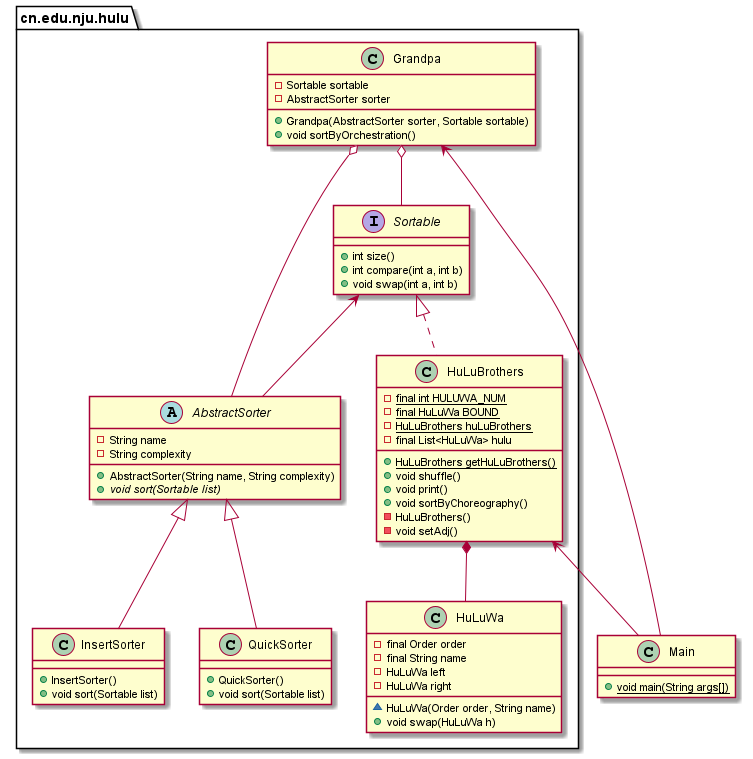

The diagram above was rendered by PlantUML. Its source (embedded in the PNG):
@startuml
package "cn.edu.nju.hulu"{

    abstract class AbstractSorter{
        -String name
        -String complexity
        +AbstractSorter(String name, String complexity)
        +{abstract} void sort(Sortable list)
    }

    class InsertSorter{
        +InsertSorter()
        +void sort(Sortable list)
    }

    class QuickSorter{
        +QuickSorter()
        +void sort(Sortable list)
    }

    class Grandpa{
        -Sortable sortable
        -AbstractSorter sorter
        +Grandpa(AbstractSorter sorter, Sortable sortable)
        +void sortByOrchestration()
    }

    class HuLuBrothers{
        -{static} final int HULUWA_NUM
        -{static} final HuLuWa BOUND
        -{static} HuLuBrothers huLuBrothers
        -final List<HuLuWa> hulu
        +{static} HuLuBrothers getHuLuBrothers()
        +void shuffle()
        +void print()
        +void sortByChoreography()
        -HuLuBrothers()
        -void setAdj()
    }

    class HuLuWa{
        -final Order order
        -final String name
        -HuLuWa left
        -HuLuWa right
        ~HuLuWa(Order order, String name)
        +void swap(HuLuWa h)
    }

    interface Sortable{
        +int size()
        +int compare(int a, int b)
        +void swap(int a, int b)
    }

    AbstractSorter ^-- InsertSorter
    AbstractSorter ^-- QuickSorter
    Sortable <-- AbstractSorter
    Sortable ^.. HuLuBrothers
    HuLuBrothers *-- HuLuWa
    Grandpa o-- Sortable
    Grandpa o-- AbstractSorter
}

class Main{
    +{static} void main(String args[])
}

Grandpa <-- Main
HuLuBrothers <-- Main

@enduml